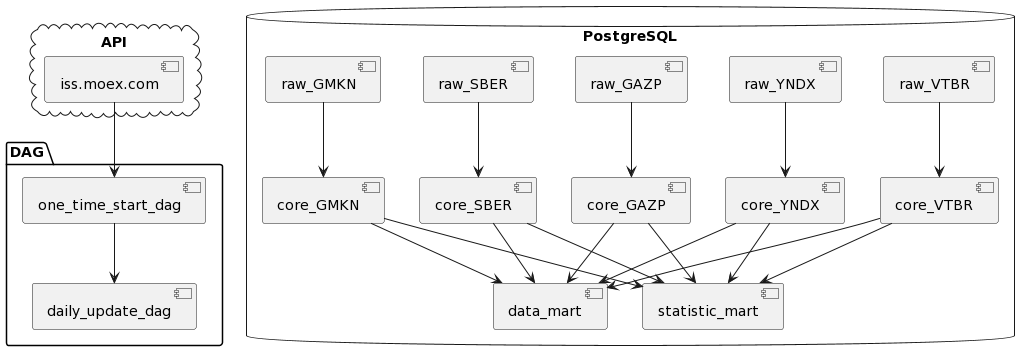

The diagram above was rendered by PlantUML. Its source (embedded in the PNG):
@startuml
!define security <security>

package "DAG" {
    [one_time_start_dag]
    [daily_update_dag]
}

database "PostgreSQL" {
    [raw_GAZP] 
    [raw_SBER] 
    [raw_GMKN] 
    [raw_VTBR] 
    [raw_YNDX] 
    [core_GAZP]
    [core_SBER]
    [core_GMKN]
    [core_VTBR]
    [core_YNDX]
    [data_mart]
    [statistic_mart]
}

cloud "API" {
    [iss.moex.com]
}

' Connections
[one_time_start_dag] --> [daily_update_dag]
[raw_GAZP] --> [core_GAZP]
[raw_SBER] --> [core_SBER]
[raw_GMKN] --> [core_GMKN]
[raw_VTBR] --> [core_VTBR]
[raw_YNDX] --> [core_YNDX]
[core_GAZP] --> [data_mart]
[core_SBER] --> [data_mart]
[core_GMKN] --> [data_mart]
[core_VTBR] --> [data_mart]
[core_YNDX] --> [data_mart]
[core_GAZP] --> [statistic_mart]
[core_SBER] --> [statistic_mart]
[core_GMKN] --> [statistic_mart]
[core_VTBR] --> [statistic_mart]
[core_YNDX] --> [statistic_mart]
[iss.moex.com] --> [one_time_start_dag]
@enduml